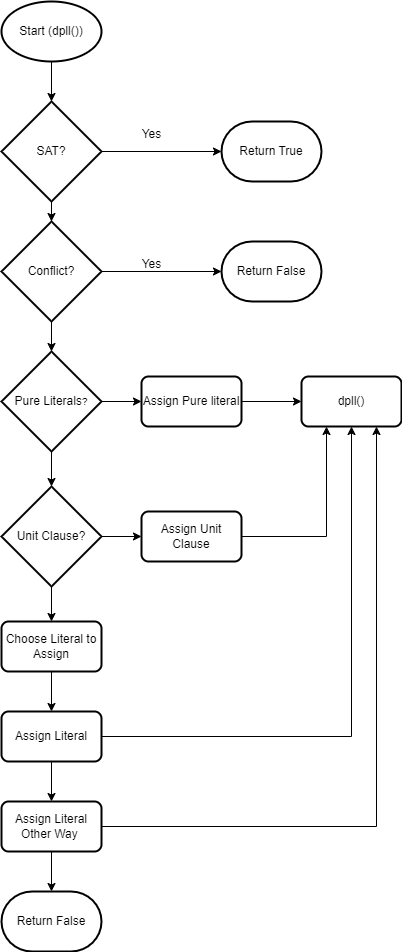

The diagram above was exported from draw.io. Its source (the exported page's mxGraphModel, read from the mxfile embedded in the PNG):
<mxGraphModel dx="2074" dy="1132" grid="1" gridSize="10" guides="1" tooltips="1" connect="1" arrows="1" fold="1" page="1" pageScale="1" pageWidth="827" pageHeight="1169" math="0" shadow="0">
  <root>
    <mxCell id="0" />
    <mxCell id="1" parent="0" />
    <mxCell id="_u16oz06nyJ789mQIoFJ-5" value="" style="edgeStyle=orthogonalEdgeStyle;rounded=0;orthogonalLoop=1;jettySize=auto;html=1;" edge="1" parent="1" source="_u16oz06nyJ789mQIoFJ-1" target="_u16oz06nyJ789mQIoFJ-2">
      <mxGeometry relative="1" as="geometry" />
    </mxCell>
    <mxCell id="_u16oz06nyJ789mQIoFJ-1" value="Start (dpll())" style="strokeWidth=2;html=1;shape=mxgraph.flowchart.start_1;whiteSpace=wrap;" vertex="1" parent="1">
      <mxGeometry x="220" y="50" width="100" height="60" as="geometry" />
    </mxCell>
    <mxCell id="_u16oz06nyJ789mQIoFJ-4" value="" style="edgeStyle=orthogonalEdgeStyle;rounded=0;orthogonalLoop=1;jettySize=auto;html=1;" edge="1" parent="1" source="_u16oz06nyJ789mQIoFJ-2" target="_u16oz06nyJ789mQIoFJ-3">
      <mxGeometry relative="1" as="geometry" />
    </mxCell>
    <mxCell id="_u16oz06nyJ789mQIoFJ-8" value="" style="edgeStyle=orthogonalEdgeStyle;rounded=0;orthogonalLoop=1;jettySize=auto;html=1;" edge="1" parent="1" source="_u16oz06nyJ789mQIoFJ-2" target="_u16oz06nyJ789mQIoFJ-7">
      <mxGeometry relative="1" as="geometry" />
    </mxCell>
    <mxCell id="_u16oz06nyJ789mQIoFJ-2" value="SAT?" style="strokeWidth=2;html=1;shape=mxgraph.flowchart.decision;whiteSpace=wrap;" vertex="1" parent="1">
      <mxGeometry x="220" y="150" width="100" height="100" as="geometry" />
    </mxCell>
    <mxCell id="_u16oz06nyJ789mQIoFJ-3" value="Return True" style="strokeWidth=2;html=1;shape=mxgraph.flowchart.terminator;whiteSpace=wrap;" vertex="1" parent="1">
      <mxGeometry x="440" y="170" width="100" height="60" as="geometry" />
    </mxCell>
    <mxCell id="_u16oz06nyJ789mQIoFJ-6" value="Yes" style="text;html=1;align=center;verticalAlign=middle;resizable=0;points=[];autosize=1;strokeColor=none;fillColor=none;" vertex="1" parent="1">
      <mxGeometry x="350" y="168" width="40" height="30" as="geometry" />
    </mxCell>
    <mxCell id="_u16oz06nyJ789mQIoFJ-11" value="" style="edgeStyle=orthogonalEdgeStyle;rounded=0;orthogonalLoop=1;jettySize=auto;html=1;" edge="1" parent="1" source="_u16oz06nyJ789mQIoFJ-7" target="_u16oz06nyJ789mQIoFJ-9">
      <mxGeometry relative="1" as="geometry" />
    </mxCell>
    <mxCell id="_u16oz06nyJ789mQIoFJ-14" value="" style="edgeStyle=orthogonalEdgeStyle;rounded=0;orthogonalLoop=1;jettySize=auto;html=1;" edge="1" parent="1" source="_u16oz06nyJ789mQIoFJ-7" target="_u16oz06nyJ789mQIoFJ-13">
      <mxGeometry relative="1" as="geometry" />
    </mxCell>
    <mxCell id="_u16oz06nyJ789mQIoFJ-7" value="Conflict?" style="strokeWidth=2;html=1;shape=mxgraph.flowchart.decision;whiteSpace=wrap;" vertex="1" parent="1">
      <mxGeometry x="220" y="270" width="100" height="100" as="geometry" />
    </mxCell>
    <mxCell id="_u16oz06nyJ789mQIoFJ-9" value="Return False" style="strokeWidth=2;html=1;shape=mxgraph.flowchart.terminator;whiteSpace=wrap;" vertex="1" parent="1">
      <mxGeometry x="440" y="290" width="100" height="60" as="geometry" />
    </mxCell>
    <mxCell id="_u16oz06nyJ789mQIoFJ-12" value="Yes" style="text;html=1;align=center;verticalAlign=middle;resizable=0;points=[];autosize=1;strokeColor=none;fillColor=none;" vertex="1" parent="1">
      <mxGeometry x="350" y="298" width="40" height="30" as="geometry" />
    </mxCell>
    <mxCell id="_u16oz06nyJ789mQIoFJ-16" value="" style="edgeStyle=orthogonalEdgeStyle;rounded=0;orthogonalLoop=1;jettySize=auto;html=1;" edge="1" parent="1" source="_u16oz06nyJ789mQIoFJ-13" target="_u16oz06nyJ789mQIoFJ-15">
      <mxGeometry relative="1" as="geometry" />
    </mxCell>
    <mxCell id="_u16oz06nyJ789mQIoFJ-20" value="" style="edgeStyle=orthogonalEdgeStyle;rounded=0;orthogonalLoop=1;jettySize=auto;html=1;" edge="1" parent="1" source="_u16oz06nyJ789mQIoFJ-13" target="_u16oz06nyJ789mQIoFJ-19">
      <mxGeometry relative="1" as="geometry" />
    </mxCell>
    <mxCell id="_u16oz06nyJ789mQIoFJ-13" value="Pure Literals&lt;span style=&quot;font-size: 10px;&quot;&gt;?&lt;/span&gt;" style="strokeWidth=2;html=1;shape=mxgraph.flowchart.decision;whiteSpace=wrap;" vertex="1" parent="1">
      <mxGeometry x="220" y="400" width="100" height="100" as="geometry" />
    </mxCell>
    <mxCell id="_u16oz06nyJ789mQIoFJ-18" value="" style="edgeStyle=orthogonalEdgeStyle;rounded=0;orthogonalLoop=1;jettySize=auto;html=1;" edge="1" parent="1" source="_u16oz06nyJ789mQIoFJ-15" target="_u16oz06nyJ789mQIoFJ-17">
      <mxGeometry relative="1" as="geometry" />
    </mxCell>
    <mxCell id="_u16oz06nyJ789mQIoFJ-15" value="Assign Pure literal" style="rounded=1;whiteSpace=wrap;html=1;absoluteArcSize=1;arcSize=14;strokeWidth=2;" vertex="1" parent="1">
      <mxGeometry x="360" y="425" width="100" height="50" as="geometry" />
    </mxCell>
    <mxCell id="_u16oz06nyJ789mQIoFJ-17" value="dpll()" style="rounded=1;whiteSpace=wrap;html=1;absoluteArcSize=1;arcSize=14;strokeWidth=2;" vertex="1" parent="1">
      <mxGeometry x="520" y="425" width="100" height="50" as="geometry" />
    </mxCell>
    <mxCell id="_u16oz06nyJ789mQIoFJ-24" value="" style="edgeStyle=orthogonalEdgeStyle;rounded=0;orthogonalLoop=1;jettySize=auto;html=1;" edge="1" parent="1" source="_u16oz06nyJ789mQIoFJ-19" target="_u16oz06nyJ789mQIoFJ-23">
      <mxGeometry relative="1" as="geometry" />
    </mxCell>
    <mxCell id="_u16oz06nyJ789mQIoFJ-32" value="" style="edgeStyle=orthogonalEdgeStyle;rounded=0;orthogonalLoop=1;jettySize=auto;html=1;" edge="1" parent="1" source="_u16oz06nyJ789mQIoFJ-19" target="_u16oz06nyJ789mQIoFJ-31">
      <mxGeometry relative="1" as="geometry" />
    </mxCell>
    <mxCell id="_u16oz06nyJ789mQIoFJ-19" value="Unit Clause?" style="strokeWidth=2;html=1;shape=mxgraph.flowchart.decision;whiteSpace=wrap;" vertex="1" parent="1">
      <mxGeometry x="220" y="535" width="100" height="100" as="geometry" />
    </mxCell>
    <mxCell id="_u16oz06nyJ789mQIoFJ-30" value="" style="edgeStyle=orthogonalEdgeStyle;rounded=0;orthogonalLoop=1;jettySize=auto;html=1;entryX=0.25;entryY=1;entryDx=0;entryDy=0;" edge="1" parent="1" source="_u16oz06nyJ789mQIoFJ-23" target="_u16oz06nyJ789mQIoFJ-17">
      <mxGeometry relative="1" as="geometry">
        <mxPoint x="520" y="585" as="targetPoint" />
      </mxGeometry>
    </mxCell>
    <mxCell id="_u16oz06nyJ789mQIoFJ-23" value="Assign Unit Clause" style="rounded=1;whiteSpace=wrap;html=1;absoluteArcSize=1;arcSize=14;strokeWidth=2;" vertex="1" parent="1">
      <mxGeometry x="360" y="560" width="100" height="50" as="geometry" />
    </mxCell>
    <mxCell id="_u16oz06nyJ789mQIoFJ-34" value="" style="edgeStyle=orthogonalEdgeStyle;rounded=0;orthogonalLoop=1;jettySize=auto;html=1;" edge="1" parent="1" source="_u16oz06nyJ789mQIoFJ-31" target="_u16oz06nyJ789mQIoFJ-33">
      <mxGeometry relative="1" as="geometry" />
    </mxCell>
    <mxCell id="_u16oz06nyJ789mQIoFJ-31" value="Choose Literal to Assign" style="rounded=1;whiteSpace=wrap;html=1;absoluteArcSize=1;arcSize=14;strokeWidth=2;" vertex="1" parent="1">
      <mxGeometry x="220" y="670" width="100" height="50" as="geometry" />
    </mxCell>
    <mxCell id="_u16oz06nyJ789mQIoFJ-35" style="edgeStyle=orthogonalEdgeStyle;rounded=0;orthogonalLoop=1;jettySize=auto;html=1;entryX=0.5;entryY=1;entryDx=0;entryDy=0;" edge="1" parent="1" source="_u16oz06nyJ789mQIoFJ-33" target="_u16oz06nyJ789mQIoFJ-17">
      <mxGeometry relative="1" as="geometry" />
    </mxCell>
    <mxCell id="_u16oz06nyJ789mQIoFJ-38" value="" style="edgeStyle=orthogonalEdgeStyle;rounded=0;orthogonalLoop=1;jettySize=auto;html=1;" edge="1" parent="1" source="_u16oz06nyJ789mQIoFJ-33" target="_u16oz06nyJ789mQIoFJ-36">
      <mxGeometry relative="1" as="geometry" />
    </mxCell>
    <mxCell id="_u16oz06nyJ789mQIoFJ-33" value="Assign Literal" style="rounded=1;whiteSpace=wrap;html=1;absoluteArcSize=1;arcSize=14;strokeWidth=2;" vertex="1" parent="1">
      <mxGeometry x="220" y="760" width="100" height="50" as="geometry" />
    </mxCell>
    <mxCell id="_u16oz06nyJ789mQIoFJ-37" style="edgeStyle=orthogonalEdgeStyle;rounded=0;orthogonalLoop=1;jettySize=auto;html=1;entryX=0.75;entryY=1;entryDx=0;entryDy=0;" edge="1" parent="1" source="_u16oz06nyJ789mQIoFJ-36" target="_u16oz06nyJ789mQIoFJ-17">
      <mxGeometry relative="1" as="geometry" />
    </mxCell>
    <mxCell id="_u16oz06nyJ789mQIoFJ-40" value="" style="edgeStyle=orthogonalEdgeStyle;rounded=0;orthogonalLoop=1;jettySize=auto;html=1;" edge="1" parent="1" source="_u16oz06nyJ789mQIoFJ-36" target="_u16oz06nyJ789mQIoFJ-39">
      <mxGeometry relative="1" as="geometry" />
    </mxCell>
    <mxCell id="_u16oz06nyJ789mQIoFJ-36" value="Assign Literal Other Way&amp;nbsp;" style="rounded=1;whiteSpace=wrap;html=1;absoluteArcSize=1;arcSize=14;strokeWidth=2;" vertex="1" parent="1">
      <mxGeometry x="220" y="850" width="100" height="50" as="geometry" />
    </mxCell>
    <mxCell id="_u16oz06nyJ789mQIoFJ-39" value="Return False" style="strokeWidth=2;html=1;shape=mxgraph.flowchart.terminator;whiteSpace=wrap;" vertex="1" parent="1">
      <mxGeometry x="220" y="940" width="100" height="60" as="geometry" />
    </mxCell>
  </root>
</mxGraphModel>